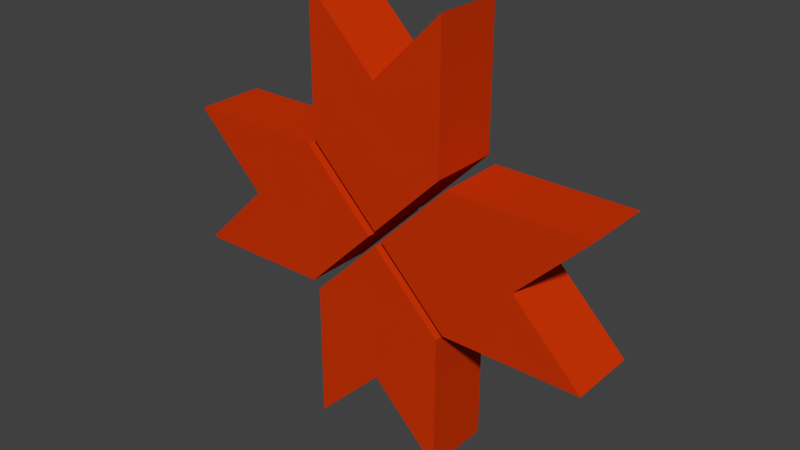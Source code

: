 # Source: red_sun.blend  (saved by Blender 2.63.0; exported with 4.5.12 LTS)
import bpy
from mathutils import Matrix  # noqa: F401  (used for matrix-valued properties, if any)

bpy.ops.wm.read_factory_settings(use_empty=True)
scene = bpy.context.scene
scene.name = 'Scene'

# ---- collections
col_collection_1 = bpy.data.collections.new('Collection 1'); scene.collection.children.link(col_collection_1)

# ---- materials (node trees are filled in below, after node groups)
mat_material = bpy.data.materials.new('Material')
mat_material.alpha_threshold = 0.0
mat_material.use_transparent_shadow = False
mat_material.diffuse_color = (0.5972, 0.03434, 0.001821, 1.0)
mat_material.roughness = 0.5
mat_material.specular_intensity = 0.1
mat_material.line_color = (0.0, 0.0, 0.0, 1.0)

# ---- material node trees

# ---- world
world_world = bpy.data.worlds.new('World'); scene.world = world_world
world_world.color = (0.05088, 0.05088, 0.05088)
world_world.use_sun_shadow = False
world_world.sun_shadow_jitter_overblur = 0.0
world_world.cycles.sampling_method = 'MANUAL'
world_world.cycles.sample_map_resolution = 256

# ---- meshes
me_cube_001 = bpy.data.meshes.new('Cube.001')
me_cube_001.from_pydata([(-2.0, 1.002, -1.1), (-2.0, -0.9982, -1.1), (-1.512e-06, -0.9998, -0.1004), (5.241e-07, 1.0, -0.0996), (-2.0, 1.005, -3.1), (-2.0, -0.9951, -3.1), (-6.388e-06, -0.9967, -2.1), (-4.232e-06, 1.003, -2.1), (2.0, -0.9982, -1.1), (2.0, 1.002, -1.1), (-4.891e-07, 1.0, -0.0996), (2.758e-07, -0.9998, -0.1004), (2.0, -0.9951, -3.1), (2.0, 1.005, -3.1), (-5.842e-06, 1.003, -2.1), (-5.196e-06, -0.9967, -2.1), (-2.199, 1.002, 1.0), (-2.201, -0.9982, 1.0), (-0.2008, -0.9998, -6.423e-08), (-0.1992, 1.0, 1.747e-07), (-6.199, 1.005, 1.0), (-6.201, -0.9951, 1.0), (-4.201, -0.9967, -1.463e-06), (-4.199, 1.003, -1.284e-06), (-2.201, -0.9982, -1.0), (-2.199, 1.002, -1.0), (-0.1992, 1.0, 6.813e-07), (-0.2008, -0.9998, -9.583e-07), (-6.201, -0.9951, -1.0), (-6.199, 1.005, -1.0), (-4.199, 1.003, -4.79e-07), (-4.201, -0.9967, -2.059e-06), (2.199, 1.002, -1.0), (2.201, -0.9983, -1.0), (0.2008, -0.9998, -6.423e-08), (0.1992, 1.0, -3.021e-07), (6.199, 1.005, -1.0), (6.201, -0.9951, -1.0), (4.201, -0.9967, -1.225e-06), (4.199, 1.003, -1.403e-06), (2.201, -0.9982, 1.0), (2.199, 1.002, 1.0), (0.1992, 1.0, -8.088e-07), (0.2008, -0.9998, 8.298e-07), (6.201, -0.9951, 1.0), (6.199, 1.005, 1.0), (4.199, 1.003, -2.208e-06), (4.201, -0.9967, -6.285e-07), (2.0, 1.0, 1.1), (2.0, -1.0, 1.1), (1.235e-14, -1.0, 0.1), (4.768e-07, 1.0, 0.1), (2.0, 1.0, 3.1), (2.0, -1.0, 3.1), (-2.384e-07, -1.0, 2.1), (1.192e-07, 1.0, 2.1), (-2.0, -1.0, 1.1), (-2.0, 1.0, 1.1), (1.49e-06, 1.0, 0.1), (-1.788e-06, -1.0, 0.1), (-2.0, -1.0, 3.1), (-2.0, 1.0, 3.1), (1.729e-06, 1.0, 2.1), (-1.431e-06, -1.0, 2.1)], [], [(0, 1, 2, 3), (4, 7, 6, 5), (0, 4, 5, 1), (1, 5, 6, 2), (2, 6, 7, 3), (4, 0, 3, 7), (8, 9, 10, 11), (12, 15, 14, 13), (8, 12, 13, 9), (9, 13, 14, 10), (10, 14, 15, 11), (12, 8, 11, 15), (16, 17, 18, 19), (20, 23, 22, 21), (16, 20, 21, 17), (17, 21, 22, 18), (18, 22, 23, 19), (20, 16, 19, 23), (24, 25, 26, 27), (28, 31, 30, 29), (24, 28, 29, 25), (25, 29, 30, 26), (26, 30, 31, 27), (28, 24, 27, 31), (32, 33, 34, 35), (36, 39, 38, 37), (32, 36, 37, 33), (33, 37, 38, 34), (34, 38, 39, 35), (36, 32, 35, 39), (40, 41, 42, 43), (44, 47, 46, 45), (40, 44, 45, 41), (41, 45, 46, 42), (42, 46, 47, 43), (44, 40, 43, 47), (48, 49, 50, 51), (52, 55, 54, 53), (48, 52, 53, 49), (49, 53, 54, 50), (50, 54, 55, 51), (52, 48, 51, 55), (56, 57, 58, 59), (60, 63, 62, 61), (56, 60, 61, 57), (57, 61, 62, 58), (58, 62, 63, 59), (60, 56, 59, 63)])
me_cube_001.materials.append(mat_material)
me_cube_001.use_remesh_preserve_volume = False
me_cube_001.use_remesh_preserve_attributes = False
me_cube_001.use_mirror_vertex_groups = False
me_cube_001.update()

# ---- objects
ob_cube_001 = bpy.data.objects.new('Cube.001', me_cube_001)

# ---- transforms, parenting, visibility, modifiers, constraints
ob_cube_001.location = (1.851e-22, 0.0, 0.0)
ob_cube_001.rotation_euler = (0.0, -0.0, -3.142)
ob_cube_001.scale = (0.25, 0.25, 0.5)
ob_cube_001.lock_rotations_4d = False
ob_cube_001.empty_display_type = 'ARROWS'
ob_cube_001.lineart.crease_threshold = 0.0

# ---- collection membership
col_collection_1.objects.link(ob_cube_001)

# ---- scene / render settings (as saved in the file)
scene.frame_start = 1; scene.frame_end = 250; scene.frame_set(1)
scene.render.engine = 'BLENDER_EEVEE_NEXT'
scene.render.image_settings.color_mode = 'RGB'
scene.render.image_settings.compression = 90
scene.render.resolution_percentage = 50
scene.render.dither_intensity = 0.0
scene.render.bake_margin = 2
scene.render.bake_bias = 0.0
scene.cycles.use_denoising = False
scene.cycles.samples = 10
scene.cycles.sampling_pattern = 'TABULATED_SOBOL'
scene.cycles.light_sampling_threshold = 0.0
scene.cycles.use_adaptive_sampling = False
scene.cycles.use_light_tree = False
scene.cycles.blur_glossy = 0.0
scene.cycles.volume_bounces = 1
scene.cycles.pixel_filter_type = 'GAUSSIAN'
scene.cycles.sample_clamp_indirect = 0.0
scene.view_settings.view_transform = 'Standard'
bpy.context.view_layer.update()

# ---- added for rendering (the .blend has no active camera and no usable light): camera, sun
cam_auto = bpy.data.cameras.new('AutoCamera')
cam_auto.lens = 50.0
cam_auto.sensor_width = 36.0
cam_auto.clip_end = 1000.0
ob_auto_camera = bpy.data.objects.new('AutoCamera', cam_auto)
scene.collection.objects.link(ob_auto_camera)
ob_auto_camera.location = (4.08306, -4.90029, 3.26635)
ob_auto_camera.rotation_euler = (1.09748, -7.21219e-08, 0.694738)
scene.camera = ob_auto_camera
light_auto_sun = bpy.data.lights.new('AutoSun', 'SUN')
light_auto_sun.energy = 3.0
light_auto_sun.angle = 0.0523599
ob_auto_sun = bpy.data.objects.new('AutoSun', light_auto_sun)
scene.collection.objects.link(ob_auto_sun)
ob_auto_sun.rotation_euler = (0.872665, 0.174533, 0.523599)
bpy.context.view_layer.update()
